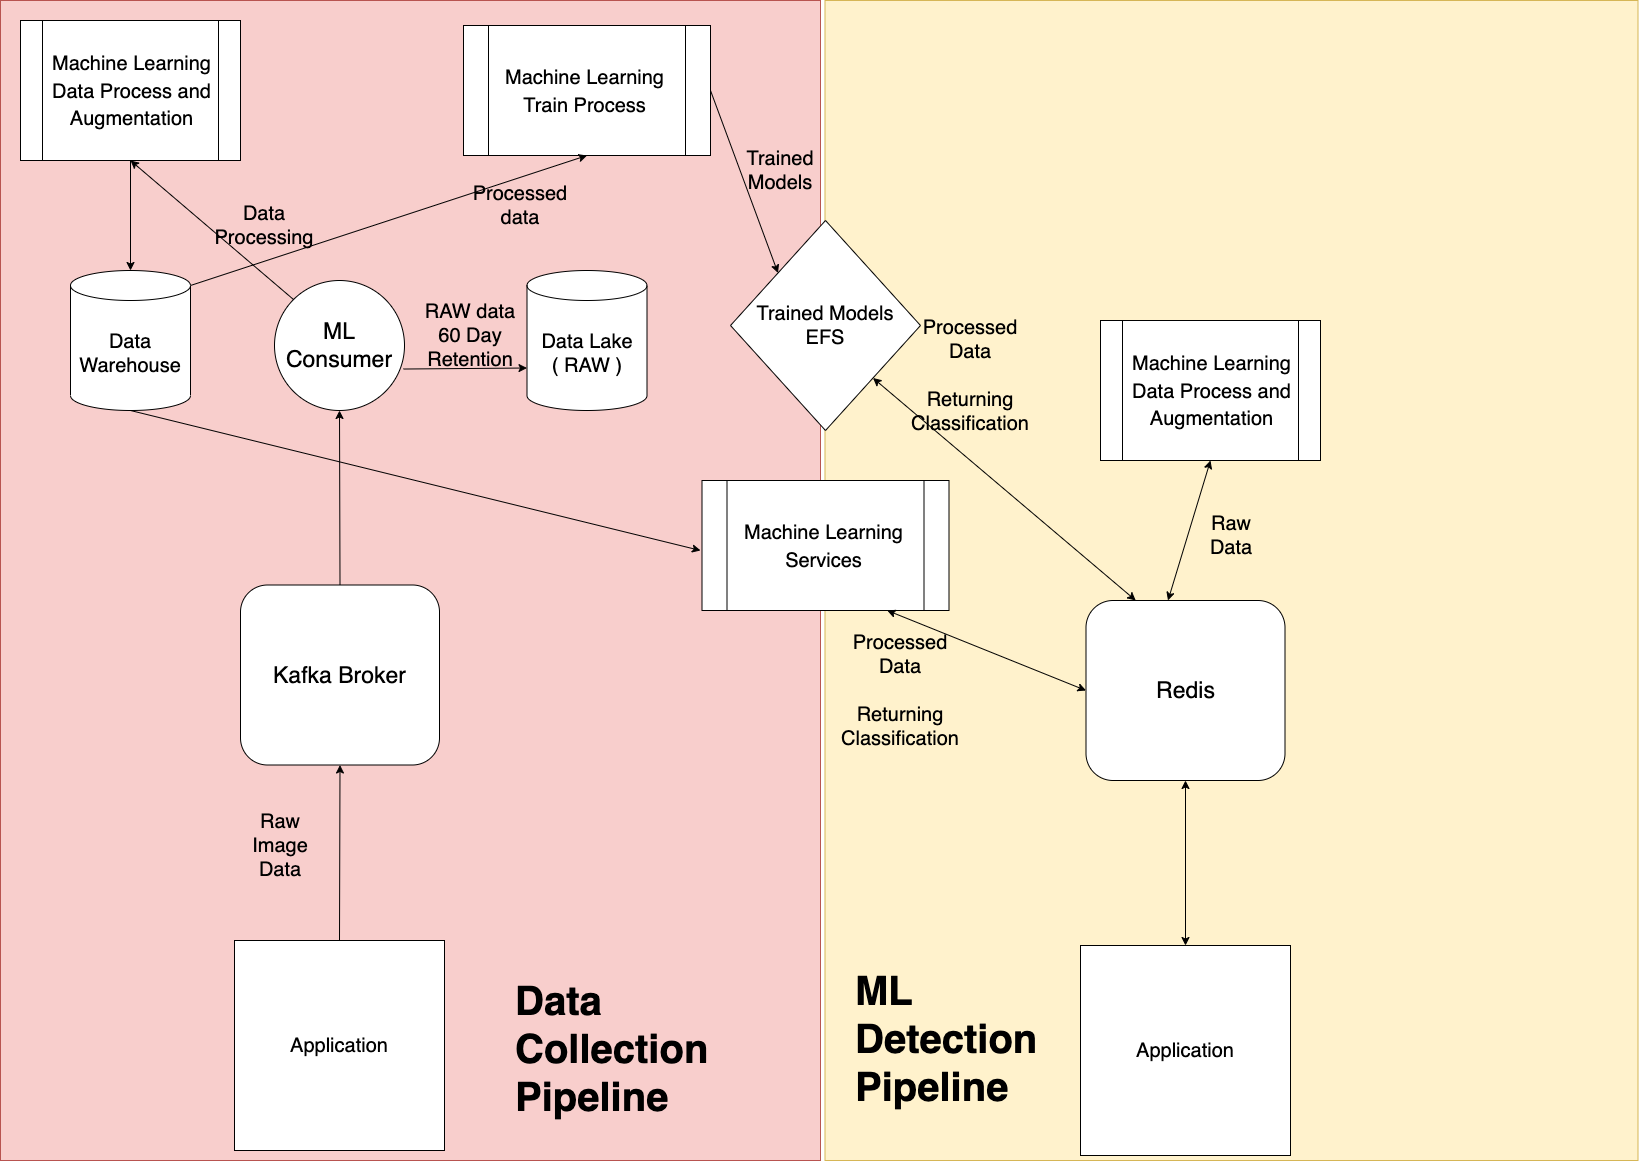

The diagram above was exported from draw.io. Its source (the exported page's mxGraphModel, read from the mxfile embedded in the PNG):
<mxGraphModel dx="3153" dy="1727" grid="1" gridSize="10" guides="1" tooltips="1" connect="1" arrows="1" fold="1" page="1" pageScale="1" pageWidth="827" pageHeight="1169" math="0" shadow="0">
  <root>
    <mxCell id="WIyWlLk6GJQsqaUBKTNV-0" />
    <mxCell id="WIyWlLk6GJQsqaUBKTNV-1" parent="WIyWlLk6GJQsqaUBKTNV-0" />
    <mxCell id="6i1nsckLbqt0dWzuVBPS-21" value="" style="rounded=0;whiteSpace=wrap;html=1;fontSize=20;fillColor=#fff2cc;strokeColor=#d6b656;" vertex="1" parent="WIyWlLk6GJQsqaUBKTNV-1">
      <mxGeometry x="834.5" width="813" height="1160" as="geometry" />
    </mxCell>
    <mxCell id="6i1nsckLbqt0dWzuVBPS-20" value="" style="rounded=0;whiteSpace=wrap;html=1;fontSize=20;fillColor=#f8cecc;strokeColor=#b85450;" vertex="1" parent="WIyWlLk6GJQsqaUBKTNV-1">
      <mxGeometry x="10" width="820" height="1160" as="geometry" />
    </mxCell>
    <mxCell id="WIyWlLk6GJQsqaUBKTNV-7" value="&lt;font style=&quot;font-size: 23px&quot;&gt;Kafka Broker&lt;/font&gt;" style="rounded=1;whiteSpace=wrap;html=1;fontSize=12;glass=0;strokeWidth=1;shadow=0;" parent="WIyWlLk6GJQsqaUBKTNV-1" vertex="1">
      <mxGeometry x="250" y="584.5" width="199" height="180" as="geometry" />
    </mxCell>
    <mxCell id="6i1nsckLbqt0dWzuVBPS-0" value="&lt;font style=&quot;font-size: 20px&quot;&gt;Machine Learning Data Process and Augmentation&lt;/font&gt;" style="shape=process;whiteSpace=wrap;html=1;backgroundOutline=1;fontSize=23;" vertex="1" parent="WIyWlLk6GJQsqaUBKTNV-1">
      <mxGeometry x="30" y="20" width="220" height="140" as="geometry" />
    </mxCell>
    <mxCell id="6i1nsckLbqt0dWzuVBPS-4" value="" style="endArrow=classic;html=1;rounded=0;fontSize=23;exitX=0;exitY=0;exitDx=0;exitDy=0;entryX=0.5;entryY=1;entryDx=0;entryDy=0;" edge="1" parent="WIyWlLk6GJQsqaUBKTNV-1" source="6i1nsckLbqt0dWzuVBPS-6" target="6i1nsckLbqt0dWzuVBPS-0">
      <mxGeometry width="50" height="50" relative="1" as="geometry">
        <mxPoint x="200" y="490" as="sourcePoint" />
        <mxPoint x="240" y="390" as="targetPoint" />
        <Array as="points" />
      </mxGeometry>
    </mxCell>
    <mxCell id="6i1nsckLbqt0dWzuVBPS-6" value="ML Consumer" style="ellipse;whiteSpace=wrap;html=1;aspect=fixed;fontSize=23;" vertex="1" parent="WIyWlLk6GJQsqaUBKTNV-1">
      <mxGeometry x="284" y="280" width="130" height="130" as="geometry" />
    </mxCell>
    <mxCell id="6i1nsckLbqt0dWzuVBPS-9" value="&lt;font style=&quot;font-size: 20px&quot;&gt;Machine Learning Train Process&lt;/font&gt;" style="shape=process;whiteSpace=wrap;html=1;backgroundOutline=1;fontSize=23;" vertex="1" parent="WIyWlLk6GJQsqaUBKTNV-1">
      <mxGeometry x="473" y="25" width="247" height="130" as="geometry" />
    </mxCell>
    <mxCell id="6i1nsckLbqt0dWzuVBPS-11" value="Data Warehouse" style="shape=cylinder3;whiteSpace=wrap;html=1;boundedLbl=1;backgroundOutline=1;size=15;fontSize=20;" vertex="1" parent="WIyWlLk6GJQsqaUBKTNV-1">
      <mxGeometry x="80" y="270" width="120" height="140" as="geometry" />
    </mxCell>
    <mxCell id="6i1nsckLbqt0dWzuVBPS-12" value="" style="endArrow=classic;html=1;rounded=0;fontSize=20;exitX=0.5;exitY=1;exitDx=0;exitDy=0;entryX=0.5;entryY=0;entryDx=0;entryDy=0;entryPerimeter=0;" edge="1" parent="WIyWlLk6GJQsqaUBKTNV-1" source="6i1nsckLbqt0dWzuVBPS-0" target="6i1nsckLbqt0dWzuVBPS-11">
      <mxGeometry width="50" height="50" relative="1" as="geometry">
        <mxPoint x="490" y="260" as="sourcePoint" />
        <mxPoint x="540" y="210" as="targetPoint" />
      </mxGeometry>
    </mxCell>
    <mxCell id="6i1nsckLbqt0dWzuVBPS-13" value="" style="endArrow=classic;html=1;rounded=0;fontSize=20;entryX=0.5;entryY=1;entryDx=0;entryDy=0;exitX=1;exitY=0;exitDx=0;exitDy=15;exitPerimeter=0;" edge="1" parent="WIyWlLk6GJQsqaUBKTNV-1" source="6i1nsckLbqt0dWzuVBPS-11" target="6i1nsckLbqt0dWzuVBPS-9">
      <mxGeometry width="50" height="50" relative="1" as="geometry">
        <mxPoint x="470" y="250" as="sourcePoint" />
        <mxPoint x="520" y="200" as="targetPoint" />
      </mxGeometry>
    </mxCell>
    <mxCell id="6i1nsckLbqt0dWzuVBPS-15" value="Data Lake&lt;br&gt;( RAW )" style="shape=cylinder3;whiteSpace=wrap;html=1;boundedLbl=1;backgroundOutline=1;size=15;fontSize=20;" vertex="1" parent="WIyWlLk6GJQsqaUBKTNV-1">
      <mxGeometry x="536.5" y="270" width="120" height="140" as="geometry" />
    </mxCell>
    <mxCell id="6i1nsckLbqt0dWzuVBPS-17" value="" style="endArrow=classic;html=1;rounded=0;fontSize=20;entryX=0.5;entryY=1;entryDx=0;entryDy=0;exitX=0.5;exitY=0;exitDx=0;exitDy=0;" edge="1" parent="WIyWlLk6GJQsqaUBKTNV-1" source="WIyWlLk6GJQsqaUBKTNV-7" target="6i1nsckLbqt0dWzuVBPS-6">
      <mxGeometry width="50" height="50" relative="1" as="geometry">
        <mxPoint x="380" y="570" as="sourcePoint" />
        <mxPoint x="430" y="520" as="targetPoint" />
      </mxGeometry>
    </mxCell>
    <mxCell id="6i1nsckLbqt0dWzuVBPS-19" value="&lt;span style=&quot;font-size: 23px&quot;&gt;Redis&lt;/span&gt;" style="rounded=1;whiteSpace=wrap;html=1;fontSize=12;glass=0;strokeWidth=1;shadow=0;" vertex="1" parent="WIyWlLk6GJQsqaUBKTNV-1">
      <mxGeometry x="1095.5" y="600" width="199" height="180" as="geometry" />
    </mxCell>
    <mxCell id="6i1nsckLbqt0dWzuVBPS-23" value="&lt;h1&gt;Data Collection Pipeline&lt;/h1&gt;" style="text;html=1;strokeColor=none;fillColor=none;spacing=5;spacingTop=-20;whiteSpace=wrap;overflow=hidden;rounded=0;fontSize=20;" vertex="1" parent="WIyWlLk6GJQsqaUBKTNV-1">
      <mxGeometry x="520" y="960" width="230" height="180" as="geometry" />
    </mxCell>
    <mxCell id="6i1nsckLbqt0dWzuVBPS-24" value="&lt;h1&gt;ML Detection Pipeline&lt;/h1&gt;" style="text;html=1;strokeColor=none;fillColor=none;spacing=5;spacingTop=-20;whiteSpace=wrap;overflow=hidden;rounded=0;fontSize=20;" vertex="1" parent="WIyWlLk6GJQsqaUBKTNV-1">
      <mxGeometry x="860" y="950" width="200" height="180" as="geometry" />
    </mxCell>
    <mxCell id="6i1nsckLbqt0dWzuVBPS-25" value="Trained Models&lt;br&gt;EFS" style="rhombus;whiteSpace=wrap;html=1;fontSize=20;" vertex="1" parent="WIyWlLk6GJQsqaUBKTNV-1">
      <mxGeometry x="740" y="220" width="190" height="210" as="geometry" />
    </mxCell>
    <mxCell id="6i1nsckLbqt0dWzuVBPS-27" value="" style="endArrow=classic;html=1;rounded=0;fontSize=20;entryX=0;entryY=0;entryDx=0;entryDy=0;exitX=1;exitY=0.5;exitDx=0;exitDy=0;" edge="1" parent="WIyWlLk6GJQsqaUBKTNV-1" source="6i1nsckLbqt0dWzuVBPS-9" target="6i1nsckLbqt0dWzuVBPS-25">
      <mxGeometry width="50" height="50" relative="1" as="geometry">
        <mxPoint x="550" y="90" as="sourcePoint" />
        <mxPoint x="890" y="340" as="targetPoint" />
      </mxGeometry>
    </mxCell>
    <mxCell id="6i1nsckLbqt0dWzuVBPS-33" value="Application" style="whiteSpace=wrap;html=1;aspect=fixed;fontSize=20;" vertex="1" parent="WIyWlLk6GJQsqaUBKTNV-1">
      <mxGeometry x="244" y="940" width="210" height="210" as="geometry" />
    </mxCell>
    <mxCell id="6i1nsckLbqt0dWzuVBPS-34" value="Application" style="whiteSpace=wrap;html=1;aspect=fixed;fontSize=20;" vertex="1" parent="WIyWlLk6GJQsqaUBKTNV-1">
      <mxGeometry x="1090" y="945" width="210" height="210" as="geometry" />
    </mxCell>
    <mxCell id="6i1nsckLbqt0dWzuVBPS-36" value="" style="endArrow=classic;html=1;rounded=0;fontSize=20;entryX=0;entryY=0;entryDx=0;entryDy=97.5;entryPerimeter=0;exitX=0.992;exitY=0.681;exitDx=0;exitDy=0;exitPerimeter=0;" edge="1" parent="WIyWlLk6GJQsqaUBKTNV-1" source="6i1nsckLbqt0dWzuVBPS-6" target="6i1nsckLbqt0dWzuVBPS-15">
      <mxGeometry width="50" height="50" relative="1" as="geometry">
        <mxPoint x="1130" y="620" as="sourcePoint" />
        <mxPoint x="1180" y="570" as="targetPoint" />
      </mxGeometry>
    </mxCell>
    <mxCell id="6i1nsckLbqt0dWzuVBPS-37" value="" style="endArrow=classic;html=1;rounded=0;fontSize=20;exitX=0.5;exitY=0;exitDx=0;exitDy=0;entryX=0.5;entryY=1;entryDx=0;entryDy=0;" edge="1" parent="WIyWlLk6GJQsqaUBKTNV-1" source="6i1nsckLbqt0dWzuVBPS-33" target="WIyWlLk6GJQsqaUBKTNV-7">
      <mxGeometry width="50" height="50" relative="1" as="geometry">
        <mxPoint x="1130" y="620" as="sourcePoint" />
        <mxPoint x="1180" y="570" as="targetPoint" />
      </mxGeometry>
    </mxCell>
    <mxCell id="6i1nsckLbqt0dWzuVBPS-39" value="&lt;font style=&quot;font-size: 20px&quot;&gt;Machine Learning&lt;br&gt;Services&lt;br&gt;&lt;/font&gt;" style="shape=process;whiteSpace=wrap;html=1;backgroundOutline=1;fontSize=23;" vertex="1" parent="WIyWlLk6GJQsqaUBKTNV-1">
      <mxGeometry x="711.5" y="480" width="247" height="130" as="geometry" />
    </mxCell>
    <mxCell id="6i1nsckLbqt0dWzuVBPS-43" value="" style="endArrow=classic;html=1;rounded=0;fontSize=20;exitX=0.5;exitY=1;exitDx=0;exitDy=0;exitPerimeter=0;" edge="1" parent="WIyWlLk6GJQsqaUBKTNV-1" source="6i1nsckLbqt0dWzuVBPS-11">
      <mxGeometry width="50" height="50" relative="1" as="geometry">
        <mxPoint x="450" y="590" as="sourcePoint" />
        <mxPoint x="710" y="550" as="targetPoint" />
      </mxGeometry>
    </mxCell>
    <mxCell id="6i1nsckLbqt0dWzuVBPS-45" value="" style="endArrow=classic;startArrow=classic;html=1;rounded=0;fontSize=20;exitX=0.5;exitY=0;exitDx=0;exitDy=0;entryX=0.5;entryY=1;entryDx=0;entryDy=0;" edge="1" parent="WIyWlLk6GJQsqaUBKTNV-1" target="6i1nsckLbqt0dWzuVBPS-62">
      <mxGeometry width="50" height="50" relative="1" as="geometry">
        <mxPoint x="1177.5" y="600" as="sourcePoint" />
        <mxPoint x="1060" y="540" as="targetPoint" />
      </mxGeometry>
    </mxCell>
    <mxCell id="6i1nsckLbqt0dWzuVBPS-46" value="" style="endArrow=classic;startArrow=classic;html=1;rounded=0;fontSize=20;entryX=0;entryY=0.5;entryDx=0;entryDy=0;exitX=0.75;exitY=1;exitDx=0;exitDy=0;" edge="1" parent="WIyWlLk6GJQsqaUBKTNV-1" source="6i1nsckLbqt0dWzuVBPS-39" target="6i1nsckLbqt0dWzuVBPS-19">
      <mxGeometry width="50" height="50" relative="1" as="geometry">
        <mxPoint x="980" y="590" as="sourcePoint" />
        <mxPoint x="1030" y="540" as="targetPoint" />
      </mxGeometry>
    </mxCell>
    <mxCell id="6i1nsckLbqt0dWzuVBPS-48" value="" style="endArrow=classic;startArrow=classic;html=1;rounded=0;fontSize=20;exitX=0.5;exitY=1;exitDx=0;exitDy=0;entryX=0.5;entryY=0;entryDx=0;entryDy=0;" edge="1" parent="WIyWlLk6GJQsqaUBKTNV-1" source="6i1nsckLbqt0dWzuVBPS-19" target="6i1nsckLbqt0dWzuVBPS-34">
      <mxGeometry width="50" height="50" relative="1" as="geometry">
        <mxPoint x="980" y="590" as="sourcePoint" />
        <mxPoint x="1020" y="830" as="targetPoint" />
      </mxGeometry>
    </mxCell>
    <mxCell id="6i1nsckLbqt0dWzuVBPS-49" value="Raw Image Data" style="text;html=1;strokeColor=none;fillColor=none;align=center;verticalAlign=middle;whiteSpace=wrap;rounded=0;fontSize=20;" vertex="1" parent="WIyWlLk6GJQsqaUBKTNV-1">
      <mxGeometry x="260" y="830" width="60" height="30" as="geometry" />
    </mxCell>
    <mxCell id="6i1nsckLbqt0dWzuVBPS-51" value="Data Processing" style="text;html=1;strokeColor=none;fillColor=none;align=center;verticalAlign=middle;whiteSpace=wrap;rounded=0;fontSize=20;" vertex="1" parent="WIyWlLk6GJQsqaUBKTNV-1">
      <mxGeometry x="244" y="210" width="60" height="30" as="geometry" />
    </mxCell>
    <mxCell id="6i1nsckLbqt0dWzuVBPS-55" value="Processed data" style="text;html=1;strokeColor=none;fillColor=none;align=center;verticalAlign=middle;whiteSpace=wrap;rounded=0;fontSize=20;" vertex="1" parent="WIyWlLk6GJQsqaUBKTNV-1">
      <mxGeometry x="500" y="190" width="60" height="30" as="geometry" />
    </mxCell>
    <mxCell id="6i1nsckLbqt0dWzuVBPS-56" value="RAW data&lt;br&gt;60 Day Retention" style="text;html=1;strokeColor=none;fillColor=none;align=center;verticalAlign=middle;whiteSpace=wrap;rounded=0;fontSize=20;" vertex="1" parent="WIyWlLk6GJQsqaUBKTNV-1">
      <mxGeometry x="430" y="320" width="100" height="30" as="geometry" />
    </mxCell>
    <mxCell id="6i1nsckLbqt0dWzuVBPS-58" value="Trained Models" style="text;html=1;strokeColor=none;fillColor=none;align=center;verticalAlign=middle;whiteSpace=wrap;rounded=0;fontSize=20;" vertex="1" parent="WIyWlLk6GJQsqaUBKTNV-1">
      <mxGeometry x="760" y="155" width="60" height="30" as="geometry" />
    </mxCell>
    <mxCell id="6i1nsckLbqt0dWzuVBPS-62" value="&lt;font style=&quot;font-size: 20px&quot;&gt;Machine Learning Data Process and Augmentation&lt;/font&gt;" style="shape=process;whiteSpace=wrap;html=1;backgroundOutline=1;fontSize=23;" vertex="1" parent="WIyWlLk6GJQsqaUBKTNV-1">
      <mxGeometry x="1110" y="320" width="220" height="140" as="geometry" />
    </mxCell>
    <mxCell id="6i1nsckLbqt0dWzuVBPS-64" value="" style="endArrow=classic;startArrow=classic;html=1;rounded=0;fontSize=20;entryX=0.25;entryY=0;entryDx=0;entryDy=0;exitX=1;exitY=1;exitDx=0;exitDy=0;" edge="1" parent="WIyWlLk6GJQsqaUBKTNV-1" source="6i1nsckLbqt0dWzuVBPS-25" target="6i1nsckLbqt0dWzuVBPS-19">
      <mxGeometry width="50" height="50" relative="1" as="geometry">
        <mxPoint x="890" y="380" as="sourcePoint" />
        <mxPoint x="1031.25" y="450" as="targetPoint" />
      </mxGeometry>
    </mxCell>
    <mxCell id="6i1nsckLbqt0dWzuVBPS-66" value="Raw Data" style="text;html=1;strokeColor=none;fillColor=none;align=center;verticalAlign=middle;whiteSpace=wrap;rounded=0;fontSize=20;" vertex="1" parent="WIyWlLk6GJQsqaUBKTNV-1">
      <mxGeometry x="1211" y="520" width="60" height="30" as="geometry" />
    </mxCell>
    <mxCell id="6i1nsckLbqt0dWzuVBPS-68" value="Processed Data&lt;br&gt;&lt;br&gt;Returning Classification" style="text;html=1;strokeColor=none;fillColor=none;align=center;verticalAlign=middle;whiteSpace=wrap;rounded=0;fontSize=20;" vertex="1" parent="WIyWlLk6GJQsqaUBKTNV-1">
      <mxGeometry x="950" y="360" width="60" height="30" as="geometry" />
    </mxCell>
    <mxCell id="6i1nsckLbqt0dWzuVBPS-70" value="Processed Data&lt;br&gt;&lt;br&gt;Returning Classification" style="text;html=1;strokeColor=none;fillColor=none;align=center;verticalAlign=middle;whiteSpace=wrap;rounded=0;fontSize=20;" vertex="1" parent="WIyWlLk6GJQsqaUBKTNV-1">
      <mxGeometry x="880" y="675" width="60" height="30" as="geometry" />
    </mxCell>
  </root>
</mxGraphModel>